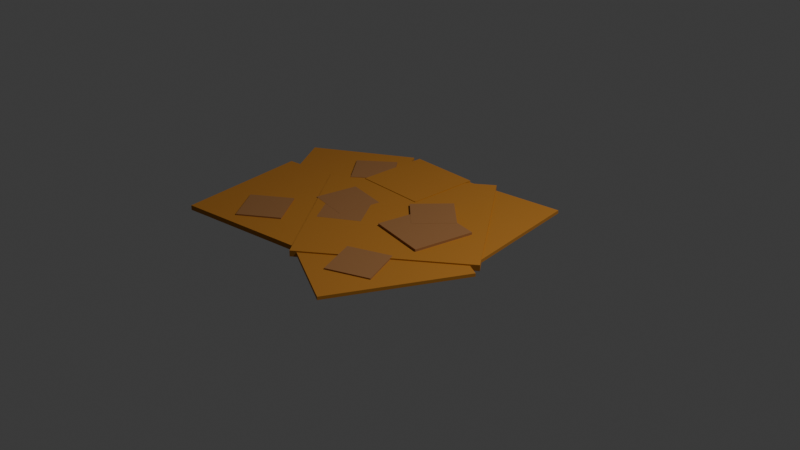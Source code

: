 # Source: path_segment.blend  (saved by Blender 5.1.29; exported with 4.5.12 LTS)
import bpy
from mathutils import Matrix  # noqa: F401  (used for matrix-valued properties, if any)

bpy.ops.wm.read_factory_settings(use_empty=True)
scene = bpy.context.scene
scene.name = 'Scene'

# ---- collections
col_collection = bpy.data.collections.new('Collection'); scene.collection.children.link(col_collection)

# ---- materials (node trees are filled in below, after node groups)
mat_material = bpy.data.materials.new('Material')
mat_material.alpha_threshold = 0.0
mat_material.use_backface_culling_lightprobe_volume = False
mat_material.roughness = 0.5
mat_material.line_color = (0.0, 0.0, 0.0, 1.0)
mat_x = bpy.data.materials.new('Материал')

# ---- material node trees
mat_material.use_nodes = True; mat_material.node_tree.nodes.clear()
_N = mat_material.node_tree.nodes; _L = mat_material.node_tree.links
n0 = _N.new('ShaderNodeOutputMaterial'); n0.name = 'Material Output'; n0.location = (200, 100)
n1 = _N.new('ShaderNodeBsdfPrincipled'); n1.name = 'Principled BSDF'; n1.location = (-200, 100)
n1.inputs[0].default_value = (0.4651, 0.1844, 0.01894, 1.0)
n1.inputs[2].default_value = 0.9
_L.new(n1.outputs[0], n0.inputs[0])
n0.is_active_output = True
mat_x.use_nodes = True; mat_x.node_tree.nodes.clear()
_N = mat_x.node_tree.nodes; _L = mat_x.node_tree.links
n0 = _N.new('ShaderNodeBsdfPrincipled'); n0.name = 'Принципиальный BSDF'; n0.location = (-200, 100)
n0.inputs[0].default_value = (0.3393, 0.151, 0.04855, 1.0)
n0.inputs[2].default_value = 0.9
n1 = _N.new('ShaderNodeOutputMaterial'); n1.name = 'Вывод материала'; n1.location = (200, 100)
_L.new(n0.outputs[0], n1.inputs[0])
n1.is_active_output = True

# ---- world
world_world = bpy.data.worlds.new('World'); scene.world = world_world
world_world.use_nodes = True; world_world.node_tree.nodes.clear()
_N = world_world.node_tree.nodes; _L = world_world.node_tree.links
n0 = _N.new('ShaderNodeOutputWorld'); n0.name = 'World Output'; n0.location = (200, 100)
n1 = _N.new('ShaderNodeBackground'); n1.name = 'Background'; n1.location = (-200, 100)
n1.inputs[0].default_value = (0.05088, 0.05088, 0.05088, 1.0)
_L.new(n1.outputs[0], n0.inputs[0])
n0.is_active_output = True
world_world.color = (0.05088, 0.05088, 0.05088)
world_world.sun_shadow_jitter_overblur = 0.0

# ---- cameras
cam_camera = bpy.data.cameras.new('Camera')
cam_camera.clip_end = 100.0
cam_camera.ortho_scale = 7.314

# ---- lights
light_light = bpy.data.lights.new('Light', 'POINT')
light_light.energy = 1000.0
light_light.shadow_soft_size = 0.1

# ---- meshes
me_cube = bpy.data.meshes.new('Cube')
me_cube.from_pydata([(0.1702, 1.275, 0.03192), (0.1702, 1.275, -0.03192), (1.275, -0.1702, 0.03192), (1.275, -0.1702, -0.03192), (-1.275, 0.1702, 0.03192), (-1.275, 0.1702, -0.03192), (-0.1702, -1.275, 0.03192), (-0.1702, -1.275, -0.03192)], [], [(0, 4, 6, 2), (3, 2, 6, 7), (7, 6, 4, 5), (5, 1, 3, 7), (1, 0, 2, 3), (5, 4, 0, 1)])
_uv = me_cube.uv_layers.new(name='UVMap')
_uv.uv.foreach_set('vector', [0.625, 0.5, 0.875, 0.5, 0.875, 0.75, 0.625, 0.75, 0.375, 0.75, 0.625, 0.75, 0.625, 1.0, 0.375, 1.0, 0.375, 0.0, 0.625, 0.0, 0.625, 0.25, 0.375, 0.25, 0.125, 0.5, 0.375, 0.5, 0.375, 0.75, 0.125, 0.75, 0.375, 0.5, 0.625, 0.5, 0.625, 0.75, 0.375, 0.75, 0.375, 0.25, 0.625, 0.25, 0.625, 0.5, 0.375, 0.5])
me_cube.materials.append(mat_material)
me_cube.use_mirror_vertex_groups = False
me_cube.update()
me_cube_001 = bpy.data.meshes.new('Cube.001')
me_cube_001.from_pydata([(0.9438, 1.026, 0.03459), (0.9438, 1.026, -0.03459), (1.026, -0.9438, 0.03459), (1.026, -0.9438, -0.03459), (-1.026, 0.9438, 0.03459), (-1.026, 0.9438, -0.03459), (-0.9438, -1.026, 0.03459), (-0.9438, -1.026, -0.03459)], [], [(0, 4, 6, 2), (3, 2, 6, 7), (7, 6, 4, 5), (5, 1, 3, 7), (1, 0, 2, 3), (5, 4, 0, 1)])
_uv = me_cube_001.uv_layers.new(name='UVMap')
_uv.uv.foreach_set('vector', [0.625, 0.5, 0.875, 0.5, 0.875, 0.75, 0.625, 0.75, 0.375, 0.75, 0.625, 0.75, 0.625, 1.0, 0.375, 1.0, 0.375, 0.0, 0.625, 0.0, 0.625, 0.25, 0.375, 0.25, 0.125, 0.5, 0.375, 0.5, 0.375, 0.75, 0.125, 0.75, 0.375, 0.5, 0.625, 0.5, 0.625, 0.75, 0.375, 0.75, 0.375, 0.25, 0.625, 0.25, 0.625, 0.5, 0.375, 0.5])
me_cube_001.materials.append(mat_material)
me_cube_001.use_mirror_vertex_groups = False
me_cube_001.update()
me_cube_002 = bpy.data.meshes.new('Cube.002')
me_cube_002.from_pydata([(0.04757, 0.8404, 0.02089), (0.04757, 0.8404, -0.02089), (0.8404, -0.04757, 0.02089), (0.8404, -0.04757, -0.02089), (-0.8404, 0.04757, 0.02089), (-0.8404, 0.04757, -0.02089), (-0.04757, -0.8404, 0.02089), (-0.04757, -0.8404, -0.02089)], [], [(0, 4, 6, 2), (3, 2, 6, 7), (7, 6, 4, 5), (5, 1, 3, 7), (1, 0, 2, 3), (5, 4, 0, 1)])
_uv = me_cube_002.uv_layers.new(name='UVMap')
_uv.uv.foreach_set('vector', [0.625, 0.5, 0.875, 0.5, 0.875, 0.75, 0.625, 0.75, 0.375, 0.75, 0.625, 0.75, 0.625, 1.0, 0.375, 1.0, 0.375, 0.0, 0.625, 0.0, 0.625, 0.25, 0.375, 0.25, 0.125, 0.5, 0.375, 0.5, 0.375, 0.75, 0.125, 0.75, 0.375, 0.5, 0.625, 0.5, 0.625, 0.75, 0.375, 0.75, 0.375, 0.25, 0.625, 0.25, 0.625, 0.5, 0.375, 0.5])
me_cube_002.materials.append(mat_material)
me_cube_002.use_mirror_vertex_groups = False
me_cube_002.update()
me_cube_003 = bpy.data.meshes.new('Cube.003')
me_cube_003.from_pydata([(0.03, 0.5299, 0.0356), (0.03, 0.5299, -0.0356), (0.5299, -0.03, 0.0356), (0.5299, -0.03, -0.0356), (-0.5299, 0.03, 0.0356), (-0.5299, 0.03, -0.0356), (-0.03, -0.5299, 0.0356), (-0.03, -0.5299, -0.0356)], [], [(0, 4, 6, 2), (3, 2, 6, 7), (7, 6, 4, 5), (5, 1, 3, 7), (1, 0, 2, 3), (5, 4, 0, 1)])
_uv = me_cube_003.uv_layers.new(name='UVMap')
_uv.uv.foreach_set('vector', [0.625, 0.5, 0.875, 0.5, 0.875, 0.75, 0.625, 0.75, 0.375, 0.75, 0.625, 0.75, 0.625, 1.0, 0.375, 1.0, 0.375, 0.0, 0.625, 0.0, 0.625, 0.25, 0.375, 0.25, 0.125, 0.5, 0.375, 0.5, 0.375, 0.75, 0.125, 0.75, 0.375, 0.5, 0.625, 0.5, 0.625, 0.75, 0.375, 0.75, 0.375, 0.25, 0.625, 0.25, 0.625, 0.5, 0.375, 0.5])
me_cube_003.materials.append(mat_material)
me_cube_003.use_mirror_vertex_groups = False
me_cube_003.update()
me_cube_004 = bpy.data.meshes.new('Cube.004')
me_cube_004.from_pydata([(-0.2666, 0.3869, 0.05729), (-0.2666, 0.3869, -0.05729), (0.3869, 0.2666, 0.05729), (0.3869, 0.2666, -0.05729), (-0.3869, -0.2666, 0.05729), (-0.3869, -0.2666, -0.05729), (0.2666, -0.3869, 0.05729), (0.2666, -0.3869, -0.05729)], [], [(0, 4, 6, 2), (3, 2, 6, 7), (7, 6, 4, 5), (5, 1, 3, 7), (1, 0, 2, 3), (5, 4, 0, 1)])
_uv = me_cube_004.uv_layers.new(name='UVMap')
_uv.uv.foreach_set('vector', [0.625, 0.5, 0.875, 0.5, 0.875, 0.75, 0.625, 0.75, 0.375, 0.75, 0.625, 0.75, 0.625, 1.0, 0.375, 1.0, 0.375, 0.0, 0.625, 0.0, 0.625, 0.25, 0.375, 0.25, 0.125, 0.5, 0.375, 0.5, 0.375, 0.75, 0.125, 0.75, 0.375, 0.5, 0.625, 0.5, 0.625, 0.75, 0.375, 0.75, 0.375, 0.25, 0.625, 0.25, 0.625, 0.5, 0.375, 0.5])
me_cube_004.materials.append(mat_x)
me_cube_004.use_mirror_vertex_groups = False
me_cube_004.update()
me_cube_005 = bpy.data.meshes.new('Cube.005')
me_cube_005.from_pydata([(-0.191, 0.2771, 0.04104), (-0.191, 0.2771, -0.04104), (0.2771, 0.191, 0.04104), (0.2771, 0.191, -0.04104), (-0.2771, -0.191, 0.04104), (-0.2771, -0.191, -0.04104), (0.191, -0.2771, 0.04104), (0.191, -0.2771, -0.04104)], [], [(0, 4, 6, 2), (3, 2, 6, 7), (7, 6, 4, 5), (5, 1, 3, 7), (1, 0, 2, 3), (5, 4, 0, 1)])
_uv = me_cube_005.uv_layers.new(name='UVMap')
_uv.uv.foreach_set('vector', [0.625, 0.5, 0.875, 0.5, 0.875, 0.75, 0.625, 0.75, 0.375, 0.75, 0.625, 0.75, 0.625, 1.0, 0.375, 1.0, 0.375, 0.0, 0.625, 0.0, 0.625, 0.25, 0.375, 0.25, 0.125, 0.5, 0.375, 0.5, 0.375, 0.75, 0.125, 0.75, 0.375, 0.5, 0.625, 0.5, 0.625, 0.75, 0.375, 0.75, 0.375, 0.25, 0.625, 0.25, 0.625, 0.5, 0.375, 0.5])
me_cube_005.materials.append(mat_x)
me_cube_005.materials.append(None)
me_cube_005.use_mirror_vertex_groups = False
me_cube_005.update()
me_cube_006 = bpy.data.meshes.new('Cube.006')
me_cube_006.from_pydata([(-0.2666, 0.3869, 0.05729), (-0.2666, 0.3869, -0.05729), (0.3869, 0.2666, 0.05729), (0.3869, 0.2666, -0.05729), (-0.3869, -0.2666, 0.05729), (-0.3869, -0.2666, -0.05729), (0.2666, -0.3869, 0.05729), (0.2666, -0.3869, -0.05729)], [], [(0, 4, 6, 2), (3, 2, 6, 7), (7, 6, 4, 5), (5, 1, 3, 7), (1, 0, 2, 3), (5, 4, 0, 1)])
_uv = me_cube_006.uv_layers.new(name='UVMap')
_uv.uv.foreach_set('vector', [0.625, 0.5, 0.875, 0.5, 0.875, 0.75, 0.625, 0.75, 0.375, 0.75, 0.625, 0.75, 0.625, 1.0, 0.375, 1.0, 0.375, 0.0, 0.625, 0.0, 0.625, 0.25, 0.375, 0.25, 0.125, 0.5, 0.375, 0.5, 0.375, 0.75, 0.125, 0.75, 0.375, 0.5, 0.625, 0.5, 0.625, 0.75, 0.375, 0.75, 0.375, 0.25, 0.625, 0.25, 0.625, 0.5, 0.375, 0.5])
me_cube_006.materials.append(mat_x)
me_cube_006.use_mirror_vertex_groups = False
me_cube_006.update()
me_cube_007 = bpy.data.meshes.new('Cube.007')
me_cube_007.from_pydata([(-0.2666, 0.3869, 0.05729), (-0.2666, 0.3869, -0.05729), (0.3869, 0.2666, 0.05729), (0.3869, 0.2666, -0.05729), (-0.3869, -0.2666, 0.05729), (-0.3869, -0.2666, -0.05729), (0.2666, -0.3869, 0.05729), (0.2666, -0.3869, -0.05729)], [], [(0, 4, 6, 2), (3, 2, 6, 7), (7, 6, 4, 5), (5, 1, 3, 7), (1, 0, 2, 3), (5, 4, 0, 1)])
_uv = me_cube_007.uv_layers.new(name='UVMap')
_uv.uv.foreach_set('vector', [0.625, 0.5, 0.875, 0.5, 0.875, 0.75, 0.625, 0.75, 0.375, 0.75, 0.625, 0.75, 0.625, 1.0, 0.375, 1.0, 0.375, 0.0, 0.625, 0.0, 0.625, 0.25, 0.375, 0.25, 0.125, 0.5, 0.375, 0.5, 0.375, 0.75, 0.125, 0.75, 0.375, 0.5, 0.625, 0.5, 0.625, 0.75, 0.375, 0.75, 0.375, 0.25, 0.625, 0.25, 0.625, 0.5, 0.375, 0.5])
me_cube_007.materials.append(mat_x)
me_cube_007.use_mirror_vertex_groups = False
me_cube_007.update()
me_cube_008 = bpy.data.meshes.new('Cube.008')
me_cube_008.from_pydata([(-0.191, 0.2771, 0.04104), (-0.191, 0.2771, -0.04104), (0.2771, 0.191, 0.04104), (0.2771, 0.191, -0.04104), (-0.2771, -0.191, 0.04104), (-0.2771, -0.191, -0.04104), (0.191, -0.2771, 0.04104), (0.191, -0.2771, -0.04104)], [], [(0, 4, 6, 2), (3, 2, 6, 7), (7, 6, 4, 5), (5, 1, 3, 7), (1, 0, 2, 3), (5, 4, 0, 1)])
_uv = me_cube_008.uv_layers.new(name='UVMap')
_uv.uv.foreach_set('vector', [0.625, 0.5, 0.875, 0.5, 0.875, 0.75, 0.625, 0.75, 0.375, 0.75, 0.625, 0.75, 0.625, 1.0, 0.375, 1.0, 0.375, 0.0, 0.625, 0.0, 0.625, 0.25, 0.375, 0.25, 0.125, 0.5, 0.375, 0.5, 0.375, 0.75, 0.125, 0.75, 0.375, 0.5, 0.625, 0.5, 0.625, 0.75, 0.375, 0.75, 0.375, 0.25, 0.625, 0.25, 0.625, 0.5, 0.375, 0.5])
me_cube_008.materials.append(mat_x)
me_cube_008.materials.append(None)
me_cube_008.use_mirror_vertex_groups = False
me_cube_008.update()
me_cube_009 = bpy.data.meshes.new('Cube.009')
me_cube_009.from_pydata([(-0.191, 0.2771, 0.04104), (-0.191, 0.2771, -0.04104), (0.2771, 0.191, 0.04104), (0.2771, 0.191, -0.04104), (-0.2771, -0.191, 0.04104), (-0.2771, -0.191, -0.04104), (0.191, -0.2771, 0.04104), (0.191, -0.2771, -0.04104)], [], [(0, 4, 6, 2), (3, 2, 6, 7), (7, 6, 4, 5), (5, 1, 3, 7), (1, 0, 2, 3), (5, 4, 0, 1)])
_uv = me_cube_009.uv_layers.new(name='UVMap')
_uv.uv.foreach_set('vector', [0.625, 0.5, 0.875, 0.5, 0.875, 0.75, 0.625, 0.75, 0.375, 0.75, 0.625, 0.75, 0.625, 1.0, 0.375, 1.0, 0.375, 0.0, 0.625, 0.0, 0.625, 0.25, 0.375, 0.25, 0.125, 0.5, 0.375, 0.5, 0.375, 0.75, 0.125, 0.75, 0.375, 0.5, 0.625, 0.5, 0.625, 0.75, 0.375, 0.75, 0.375, 0.25, 0.625, 0.25, 0.625, 0.5, 0.375, 0.5])
me_cube_009.materials.append(mat_x)
me_cube_009.materials.append(None)
me_cube_009.use_mirror_vertex_groups = False
me_cube_009.update()
me_cube_010 = bpy.data.meshes.new('Cube.010')
me_cube_010.from_pydata([(0.9438, 1.026, 0.03459), (0.9438, 1.026, -0.03459), (1.026, -0.9438, 0.03459), (1.026, -0.9438, -0.03459), (-1.026, 0.9438, 0.03459), (-1.026, 0.9438, -0.03459), (-0.9438, -1.026, 0.03459), (-0.9438, -1.026, -0.03459)], [], [(0, 4, 6, 2), (3, 2, 6, 7), (7, 6, 4, 5), (5, 1, 3, 7), (1, 0, 2, 3), (5, 4, 0, 1)])
_uv = me_cube_010.uv_layers.new(name='UVMap')
_uv.uv.foreach_set('vector', [0.625, 0.5, 0.875, 0.5, 0.875, 0.75, 0.625, 0.75, 0.375, 0.75, 0.625, 0.75, 0.625, 1.0, 0.375, 1.0, 0.375, 0.0, 0.625, 0.0, 0.625, 0.25, 0.375, 0.25, 0.125, 0.5, 0.375, 0.5, 0.375, 0.75, 0.125, 0.75, 0.375, 0.5, 0.625, 0.5, 0.625, 0.75, 0.375, 0.75, 0.375, 0.25, 0.625, 0.25, 0.625, 0.5, 0.375, 0.5])
me_cube_010.materials.append(mat_material)
me_cube_010.use_mirror_vertex_groups = False
me_cube_010.update()
me_cube_011 = bpy.data.meshes.new('Cube.011')
me_cube_011.from_pydata([(0.9438, 1.026, 0.03459), (0.9438, 1.026, -0.03459), (1.026, -0.9438, 0.03459), (1.026, -0.9438, -0.03459), (-1.026, 0.9438, 0.03459), (-1.026, 0.9438, -0.03459), (-0.9438, -1.026, 0.03459), (-0.9438, -1.026, -0.03459)], [], [(0, 4, 6, 2), (3, 2, 6, 7), (7, 6, 4, 5), (5, 1, 3, 7), (1, 0, 2, 3), (5, 4, 0, 1)])
_uv = me_cube_011.uv_layers.new(name='UVMap')
_uv.uv.foreach_set('vector', [0.625, 0.5, 0.875, 0.5, 0.875, 0.75, 0.625, 0.75, 0.375, 0.75, 0.625, 0.75, 0.625, 1.0, 0.375, 1.0, 0.375, 0.0, 0.625, 0.0, 0.625, 0.25, 0.375, 0.25, 0.125, 0.5, 0.375, 0.5, 0.375, 0.75, 0.125, 0.75, 0.375, 0.5, 0.625, 0.5, 0.625, 0.75, 0.375, 0.75, 0.375, 0.25, 0.625, 0.25, 0.625, 0.5, 0.375, 0.5])
me_cube_011.materials.append(mat_material)
me_cube_011.use_mirror_vertex_groups = False
me_cube_011.update()
me_cube_012 = bpy.data.meshes.new('Cube.012')
me_cube_012.from_pydata([(-0.191, 0.2771, 0.04104), (-0.191, 0.2771, -0.04104), (0.2771, 0.191, 0.04104), (0.2771, 0.191, -0.04104), (-0.2771, -0.191, 0.04104), (-0.2771, -0.191, -0.04104), (0.191, -0.2771, 0.04104), (0.191, -0.2771, -0.04104)], [], [(0, 4, 6, 2), (3, 2, 6, 7), (7, 6, 4, 5), (5, 1, 3, 7), (1, 0, 2, 3), (5, 4, 0, 1)])
_uv = me_cube_012.uv_layers.new(name='UVMap')
_uv.uv.foreach_set('vector', [0.625, 0.5, 0.875, 0.5, 0.875, 0.75, 0.625, 0.75, 0.375, 0.75, 0.625, 0.75, 0.625, 1.0, 0.375, 1.0, 0.375, 0.0, 0.625, 0.0, 0.625, 0.25, 0.375, 0.25, 0.125, 0.5, 0.375, 0.5, 0.375, 0.75, 0.125, 0.75, 0.375, 0.5, 0.625, 0.5, 0.625, 0.75, 0.375, 0.75, 0.375, 0.25, 0.625, 0.25, 0.625, 0.5, 0.375, 0.5])
me_cube_012.materials.append(mat_x)
me_cube_012.materials.append(None)
me_cube_012.use_mirror_vertex_groups = False
me_cube_012.update()

# ---- objects
ob_cube = bpy.data.objects.new('Cube', me_cube)
ob_light = bpy.data.objects.new('Light', light_light)
ob_camera = bpy.data.objects.new('Camera', cam_camera)
ob_cube_001 = bpy.data.objects.new('Cube.001', me_cube_001)
ob_cube_002 = bpy.data.objects.new('Cube.002', me_cube_002)
ob_cube_003 = bpy.data.objects.new('Cube.003', me_cube_003)
ob_cube_004 = bpy.data.objects.new('Cube.004', me_cube_004)
ob_cube_005 = bpy.data.objects.new('Cube.005', me_cube_005)
ob_cube_006 = bpy.data.objects.new('Cube.006', me_cube_006)
ob_cube_007 = bpy.data.objects.new('Cube.007', me_cube_007)
ob_cube_008 = bpy.data.objects.new('Cube.008', me_cube_008)
ob_cube_009 = bpy.data.objects.new('Cube.009', me_cube_009)
ob_cube_010 = bpy.data.objects.new('Cube.010', me_cube_010)
ob_cube_011 = bpy.data.objects.new('Cube.011', me_cube_011)
ob_cube_012 = bpy.data.objects.new('Cube.012', me_cube_012)

# ---- transforms, parenting, visibility, modifiers, constraints
ob_cube.location = (0.0, 0.0, 0.0)
ob_cube.lock_rotations_4d = False
ob_cube.empty_display_type = 'ARROWS'
ob_cube.lineart.crease_threshold = 0.0
ob_light.location = (4.076, 1.005, 5.904)
ob_light.rotation_euler = (0.6503, 0.05522, 1.866)
ob_light.lock_rotations_4d = False
ob_light.empty_display_type = 'ARROWS'
ob_light.color = (0.0, 0.0, 0.0, 0.0)
ob_light.lineart.crease_threshold = 0.0
ob_camera.location = (7.359, -6.926, 4.958)
ob_camera.rotation_euler = (1.109, 0.0, 0.8149)
ob_camera.lock_rotations_4d = False
ob_camera.empty_display_type = 'ARROWS'
ob_camera.color = (0.0, 0.0, 0.0, 0.0)
ob_camera.display_type = 'WIRE'
ob_camera.lineart.crease_threshold = 0.0
ob_cube_001.location = (-1.028, -0.5438, 0.0)
ob_cube_001.rotation_euler = (0.0, -0.0, 0.0954)
ob_cube_001.scale = (0.7561, 0.7561, 0.7561)
ob_cube_001.lock_rotations_4d = False
ob_cube_001.empty_display_type = 'ARROWS'
ob_cube_001.lineart.crease_threshold = 0.0
ob_cube_002.location = (-1.19, 0.3537, 0.0)
ob_cube_002.rotation_euler = (0.0, -0.0, -0.1752)
ob_cube_002.lock_rotations_4d = False
ob_cube_002.empty_display_type = 'ARROWS'
ob_cube_002.lineart.crease_threshold = 0.0
ob_cube_003.location = (-0.5106, 0.7543, 0.0)
ob_cube_003.rotation_euler = (0.0, -0.0, -0.7543)
ob_cube_003.scale = (1.074, 1.074, 1.074)
ob_cube_003.lock_rotations_4d = False
ob_cube_003.empty_display_type = 'ARROWS'
ob_cube_003.lineart.crease_threshold = 0.0
ob_cube_004.location = (0.4063, -0.03638, 0.0)
ob_cube_004.lock_rotations_4d = False
ob_cube_004.empty_display_type = 'ARROWS'
ob_cube_004.lineart.crease_threshold = 0.0
ob_cube_005.location = (-1.101, -0.854, 0.0)
ob_cube_005.rotation_euler = (0.0, -0.0, 0.7993)
ob_cube_005.lock_rotations_4d = False
ob_cube_005.empty_display_type = 'ARROWS'
ob_cube_005.lineart.crease_threshold = 0.0
ob_cube_006.location = (0.2318, 0.2512, 0.0)
ob_cube_006.rotation_euler = (0.0, -0.0, 1.02)
ob_cube_006.scale = (0.6876, 0.6876, 1.024)
ob_cube_006.lock_rotations_4d = False
ob_cube_006.empty_display_type = 'ARROWS'
ob_cube_006.lineart.crease_threshold = 0.0
ob_cube_007.location = (-1.035, 0.5977, -3.725e-09)
ob_cube_007.rotation_euler = (0.0, -0.0, 0.8816)
ob_cube_007.scale = (0.6876, 0.6876, 0.6495)
ob_cube_007.lock_rotations_4d = False
ob_cube_007.empty_display_type = 'ARROWS'
ob_cube_007.lineart.crease_threshold = 0.0
ob_cube_008.location = (-0.6493, -0.1256, 0.0)
ob_cube_008.rotation_euler = (0.0, -0.0, 0.002057)
ob_cube_008.scale = (1.0, 1.0, 0.8139)
ob_cube_008.lock_rotations_4d = False
ob_cube_008.empty_display_type = 'ARROWS'
ob_cube_008.lineart.crease_threshold = 0.0
ob_cube_009.location = (-0.4948, -0.2981, 0.0)
ob_cube_009.rotation_euler = (0.0, -0.0, 0.7623)
ob_cube_009.scale = (0.9729, 0.9729, 0.7918)
ob_cube_009.lock_rotations_4d = False
ob_cube_009.empty_display_type = 'ARROWS'
ob_cube_009.lineart.crease_threshold = 0.0
ob_cube_010.location = (0.3672, 0.4571, 0.0)
ob_cube_010.rotation_euler = (0.0, -0.0, 0.0954)
ob_cube_010.scale = (0.7561, 0.7561, 0.5061)
ob_cube_010.lock_rotations_4d = False
ob_cube_010.empty_display_type = 'ARROWS'
ob_cube_010.lineart.crease_threshold = 0.0
ob_cube_011.location = (0.3358, -0.6257, 0.0)
ob_cube_011.rotation_euler = (0.0, -0.0, -0.5065)
ob_cube_011.scale = (0.7561, 0.7561, 0.5061)
ob_cube_011.lock_rotations_4d = False
ob_cube_011.empty_display_type = 'ARROWS'
ob_cube_011.lineart.crease_threshold = 0.0
ob_cube_012.location = (0.454, -0.9479, 0.0)
ob_cube_012.rotation_euler = (0.00747, 0.001181, 0.5705)
ob_cube_012.scale = (1.0, 1.0, 0.8139)
ob_cube_012.lock_rotations_4d = False
ob_cube_012.empty_display_type = 'ARROWS'
ob_cube_012.lineart.crease_threshold = 0.0

# ---- collection membership
col_collection.objects.link(ob_cube)
col_collection.objects.link(ob_light)
col_collection.objects.link(ob_camera)
col_collection.objects.link(ob_cube_001)
col_collection.objects.link(ob_cube_002)
col_collection.objects.link(ob_cube_003)
col_collection.objects.link(ob_cube_004)
col_collection.objects.link(ob_cube_005)
col_collection.objects.link(ob_cube_006)
col_collection.objects.link(ob_cube_007)
col_collection.objects.link(ob_cube_008)
col_collection.objects.link(ob_cube_009)
col_collection.objects.link(ob_cube_010)
col_collection.objects.link(ob_cube_011)
col_collection.objects.link(ob_cube_012)

# ---- scene / render settings (as saved in the file)
scene.camera = ob_camera
scene.frame_start = 1; scene.frame_end = 250; scene.frame_set(1)
scene.render.engine = 'BLENDER_EEVEE_NEXT'
scene.render.bake_bias = 0.0
scene.render.bake_samples = 0
scene.cycles.sampling_pattern = 'TABULATED_SOBOL'
scene.eevee.use_volume_custom_range = False
bpy.context.view_layer.update()
